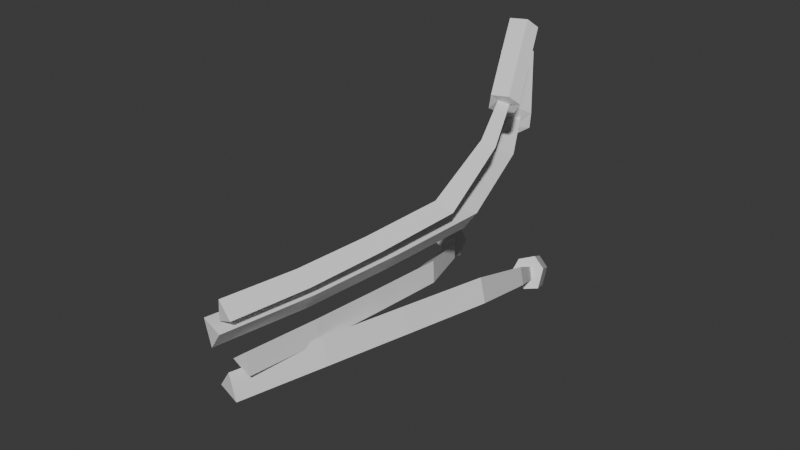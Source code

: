 # Source: styledFlower_2.blend  (saved by Blender 4.2.66; exported with 4.5.12 LTS)
import bpy
from mathutils import Matrix  # noqa: F401  (used for matrix-valued properties, if any)

bpy.ops.wm.read_factory_settings(use_empty=True)
scene = bpy.context.scene
scene.name = 'Scene'

# ---- collections
col_collection = bpy.data.collections.new('Collection'); scene.collection.children.link(col_collection)

# ---- world
world_world = bpy.data.worlds.new('World'); scene.world = world_world
world_world.use_nodes = True; world_world.node_tree.nodes.clear()
_N = world_world.node_tree.nodes; _L = world_world.node_tree.links
n0 = _N.new('ShaderNodeOutputWorld'); n0.name = 'World Output'; n0.location = (300, 300)
n1 = _N.new('ShaderNodeBackground'); n1.name = 'Background'; n1.location = (10, 300)
n1.inputs[0].default_value = (0.05088, 0.05088, 0.05088, 1.0)
_L.new(n1.outputs[0], n0.inputs[0])
n0.is_active_output = True
world_world.color = (0.05088, 0.05088, 0.05088)
world_world.sun_shadow_jitter_overblur = 0.0

# ---- meshes
me_cube_001 = bpy.data.meshes.new('Cube.001')
me_cube_001.from_pydata([(-0.007385, -0.0004293, 0.01596), (-0.1945, 1.04, -0.1673), (-0.05567, 0.002716, -0.02271), (-0.2129, 1.016, -0.1838), (0.001682, -0.0037, -0.04522), (-0.1877, 1.031, -0.2), (-0.0001966, 0.4456, -0.01703), (0.002067, 0.2221, 0.002042), (-0.009405, 0.6933, -0.04147), (-0.1089, 0.9221, -0.1131), (-0.1376, 0.8991, -0.1371), (-0.04907, 0.6702, -0.07422), (-0.04254, 0.43, -0.05161), (-0.04325, 0.2159, -0.03459), (-0.1005, 0.9129, -0.1575), (0.001857, 0.6827, -0.1005), (0.01046, 0.4373, -0.07712), (0.01193, 0.2163, -0.0586), (-0.1888, 1.057, -0.1429), (-0.2345, 0.9965, -0.1839), (-0.1718, 1.034, -0.2243), (-0.3608, 1.247, -0.2327), (-0.4065, 1.187, -0.2737), (-0.3438, 1.224, -0.3142), (-0.2207, 1.028, -0.1448), (-0.1929, 1.003, -0.2172), (-0.1634, 1.056, -0.1744), (-0.3927, 1.218, -0.2347), (-0.3649, 1.193, -0.3071), (-0.3354, 1.246, -0.2643), (-0.2578, 1.129, -0.2692), (-0.2748, 1.152, -0.1878), (-0.3205, 1.092, -0.2288), (-0.3067, 1.123, -0.1898), (-0.2789, 1.098, -0.2622), (-0.2494, 1.151, -0.2193), (-0.008092, -0.0384, 0.1156), (0.03122, 0.9674, 0.3432), (-0.05504, -0.02659, 0.1503), (0.00556, 0.9486, 0.3534), (-0.0607, -0.02516, 0.09102), (0.001789, 0.9675, 0.3275), (0.07338, 0.3829, 0.1446), (0.03644, 0.1713, 0.1253), (0.1095, 0.6181, 0.1712), (0.0742, 0.8459, 0.2668), (0.03931, 0.8302, 0.2847), (0.06383, 0.6043, 0.1969), (0.02714, 0.3764, 0.173), (-0.01015, 0.174, 0.1569), (0.03485, 0.8492, 0.2466), (0.05771, 0.6241, 0.1445), (0.02096, 0.3912, 0.1183), (-0.01607, 0.1821, 0.09989), (0.05853, 0.9766, 0.346), (-0.005291, 0.93, 0.3714), (-0.01467, 0.977, 0.3069), (-0.02251, 1.172, 0.4997), (-0.08633, 1.125, 0.5251), (-0.09571, 1.172, 0.4606), (0.04076, 0.9489, 0.3719), (-0.02192, 0.9454, 0.325), (0.03717, 0.984, 0.3143), (-0.04028, 1.144, 0.5256), (-0.103, 1.14, 0.4787), (-0.04387, 1.179, 0.468), (-0.05519, 1.074, 0.3837), (0.01801, 1.074, 0.4228), (-0.04581, 1.027, 0.4482), (0.0002415, 1.046, 0.4487), (-0.06244, 1.043, 0.4019), (-0.003351, 1.081, 0.3911), (-0.03663, -0.03122, -0.03623), (-0.01899, 1.203, -0.2818), (-0.07912, -0.02053, -0.09416), (-0.03895, 1.177, -0.3062), (-0.009224, -0.03811, -0.1031), (-0.00337, 1.19, -0.3171), (0.05588, 0.4843, -0.06429), (0.01538, 0.2251, -0.04564), (0.0942, 0.7726, -0.09068), (0.04156, 1.053, -0.1972), (0.01251, 1.03, -0.2332), (0.05526, 0.7515, -0.1398), (0.01573, 0.4723, -0.1162), (-0.02594, 0.2245, -0.1005), (0.06243, 1.04, -0.2454), (0.1222, 0.7569, -0.1546), (0.08391, 0.4713, -0.1296), (0.0431, 0.2151, -0.1117), (-0.01684, 1.222, -0.2521), (-0.06648, 1.158, -0.3129), (0.02201, 1.19, -0.34), (-0.1521, 1.469, -0.4011), (-0.2017, 1.405, -0.4619), (-0.1132, 1.437, -0.489), (-0.05707, 1.193, -0.2641), (-0.00903, 1.157, -0.3386), (0.02053, 1.215, -0.2806), (-0.1923, 1.44, -0.4131), (-0.1443, 1.404, -0.4876), (-0.1147, 1.462, -0.4296), (-0.0456, 1.314, -0.4145), (-0.08446, 1.346, -0.3266), (-0.1341, 1.282, -0.3874), (-0.1247, 1.316, -0.3386), (-0.07665, 1.281, -0.4131), (-0.04709, 1.339, -0.3551), (-0.03393, -0.05099, 0.07681), (-0.08368, 1.2, 0.2033), (-0.1037, -0.03343, 0.08646), (-0.1178, 1.178, 0.2027), (-0.07694, -0.04017, 0.01929), (-0.1069, 1.197, 0.17), (0.05264, 0.466, 0.0944), (0.01608, 0.2058, 0.08271), (0.08504, 0.7558, 0.1103), (0.001273, 1.044, 0.1619), (-0.04702, 1.026, 0.1639), (0.02069, 0.7411, 0.1145), (-0.01355, 0.4606, 0.1002), (-0.05191, 0.2119, 0.09046), (-0.03008, 1.044, 0.1177), (0.04383, 0.7575, 0.05189), (0.0106, 0.4706, 0.03586), (-0.02644, 0.2135, 0.02468), (-0.05524, 1.213, 0.2201), (-0.1402, 1.158, 0.2185), (-0.113, 1.205, 0.1373), (-0.222, 1.467, 0.3134), (-0.3069, 1.412, 0.3119), (-0.2797, 1.46, 0.2306), (-0.08985, 1.182, 0.242), (-0.132, 1.169, 0.1572), (-0.06058, 1.216, 0.1731), (-0.2566, 1.437, 0.3353), (-0.2987, 1.424, 0.2505), (-0.2273, 1.471, 0.2664), (-0.1963, 1.333, 0.184), (-0.1386, 1.34, 0.2668), (-0.2235, 1.285, 0.2652), (-0.1732, 1.31, 0.2887), (-0.2153, 1.297, 0.2039), (-0.1439, 1.344, 0.2197)], [], [(9, 1, 3, 10), (3, 5, 14, 10), (10, 14, 15, 11), (14, 5, 1, 9), (2, 4, 0), (1, 5, 20, 26, 18), (13, 17, 4, 2), (11, 15, 16, 12), (12, 16, 17, 13), (4, 17, 7, 0), (17, 16, 6, 7), (16, 15, 8, 6), (15, 14, 9, 8), (0, 7, 13, 2), (7, 6, 12, 13), (6, 8, 11, 12), (8, 9, 10, 11), (35, 30, 23, 29), (5, 3, 19, 25, 20), (3, 1, 18, 24, 19), (22, 27, 28), (34, 32, 22, 28), (33, 31, 21, 27), (32, 33, 27, 22), (19, 24, 33, 32), (24, 18, 31, 33), (30, 34, 28, 23), (20, 25, 34, 30), (25, 19, 32, 34), (28, 29, 23), (28, 27, 29), (27, 21, 29), (31, 35, 29, 21), (18, 26, 35, 31), (26, 20, 30, 35), (45, 37, 39, 46), (39, 41, 50, 46), (46, 50, 51, 47), (50, 41, 37, 45), (38, 40, 36), (37, 41, 56, 62, 54), (49, 53, 40, 38), (47, 51, 52, 48), (48, 52, 53, 49), (40, 53, 43, 36), (53, 52, 42, 43), (52, 51, 44, 42), (51, 50, 45, 44), (36, 43, 49, 38), (43, 42, 48, 49), (42, 44, 47, 48), (44, 45, 46, 47), (71, 66, 59, 65), (41, 39, 55, 61, 56), (39, 37, 54, 60, 55), (58, 63, 64), (70, 68, 58, 64), (69, 67, 57, 63), (68, 69, 63, 58), (55, 60, 69, 68), (60, 54, 67, 69), (66, 70, 64, 59), (56, 61, 70, 66), (61, 55, 68, 70), (64, 65, 59), (64, 63, 65), (63, 57, 65), (67, 71, 65, 57), (54, 62, 71, 67), (62, 56, 66, 71), (81, 73, 75, 82), (75, 77, 86, 82), (82, 86, 87, 83), (86, 77, 73, 81), (74, 76, 72), (73, 77, 92, 98, 90), (85, 89, 76, 74), (83, 87, 88, 84), (84, 88, 89, 85), (76, 89, 79, 72), (89, 88, 78, 79), (88, 87, 80, 78), (87, 86, 81, 80), (72, 79, 85, 74), (79, 78, 84, 85), (78, 80, 83, 84), (80, 81, 82, 83), (107, 102, 95, 101), (77, 75, 91, 97, 92), (75, 73, 90, 96, 91), (94, 99, 100), (106, 104, 94, 100), (105, 103, 93, 99), (104, 105, 99, 94), (91, 96, 105, 104), (96, 90, 103, 105), (102, 106, 100, 95), (92, 97, 106, 102), (97, 91, 104, 106), (100, 101, 95), (100, 99, 101), (99, 93, 101), (103, 107, 101, 93), (90, 98, 107, 103), (98, 92, 102, 107), (117, 109, 111, 118), (111, 113, 122, 118), (118, 122, 123, 119), (122, 113, 109, 117), (110, 112, 108), (109, 113, 128, 134, 126), (121, 125, 112, 110), (119, 123, 124, 120), (120, 124, 125, 121), (112, 125, 115, 108), (125, 124, 114, 115), (124, 123, 116, 114), (123, 122, 117, 116), (108, 115, 121, 110), (115, 114, 120, 121), (114, 116, 119, 120), (116, 117, 118, 119), (143, 138, 131, 137), (113, 111, 127, 133, 128), (111, 109, 126, 132, 127), (130, 135, 136), (142, 140, 130, 136), (141, 139, 129, 135), (140, 141, 135, 130), (127, 132, 141, 140), (132, 126, 139, 141), (138, 142, 136, 131), (128, 133, 142, 138), (133, 127, 140, 142), (136, 137, 131), (136, 135, 137), (135, 129, 137), (139, 143, 137, 129), (126, 134, 143, 139), (134, 128, 138, 143)])
_uv = me_cube_001.uv_layers.new(name='UVMap')
_uv.uv.foreach_set('vector', [0.575, 0.0, 0.625, 0.0, 0.625, 0.25, 0.575, 0.25, 0.625, 0.25, 0.625, 0.75, 0.575, 0.75, 0.575, 0.25, 0.575, 0.25, 0.575, 0.75, 0.525, 0.75, 0.525, 0.25, 0.575, 0.75, 0.625, 0.75, 0.625, 1.0, 0.575, 1.0, 0.125, 0.5, 0.375, 0.75, 0.125, 0.75, 0.625, 1.0, 0.625, 0.75, 0.625, 0.75, 0.625, 0.875, 0.625, 1.0, 0.425, 0.25, 0.425, 0.75, 0.375, 0.75, 0.375, 0.25, 0.525, 0.25, 0.525, 0.75, 0.475, 0.75, 0.475, 0.25, 0.475, 0.25, 0.475, 0.75, 0.425, 0.75, 0.425, 0.25, 0.375, 0.75, 0.425, 0.75, 0.425, 1.0, 0.375, 1.0, 0.425, 0.75, 0.475, 0.75, 0.475, 1.0, 0.425, 1.0, 0.475, 0.75, 0.525, 0.75, 0.525, 1.0, 0.475, 1.0, 0.525, 0.75, 0.575, 0.75, 0.575, 1.0, 0.525, 1.0, 0.375, 0.0, 0.425, 0.0, 0.425, 0.25, 0.375, 0.25, 0.425, 0.0, 0.475, 0.0, 0.475, 0.25, 0.425, 0.25, 0.475, 0.0, 0.525, 0.0, 0.525, 0.25, 0.475, 0.25, 0.525, 0.0, 0.575, 0.0, 0.575, 0.25, 0.525, 0.25, 0.625, 0.875, 0.625, 0.75, 0.625, 0.75, 0.625, 0.875, 0.625, 0.75, 0.625, 0.25, 0.625, 0.25, 0.625, 0.5, 0.625, 0.75, 0.625, 0.25, 0.625, 0.0, 0.625, 0.0, 0.625, 0.125, 0.625, 0.25, 0.875, 0.5, 0.875, 0.625, 0.75, 0.625, 0.625, 0.5, 0.625, 0.25, 0.625, 0.25, 0.625, 0.5, 0.625, 0.125, 0.625, 0.0, 0.625, 0.0, 0.625, 0.125, 0.625, 0.25, 0.625, 0.125, 0.625, 0.125, 0.625, 0.25, 0.625, 0.25, 0.625, 0.125, 0.625, 0.125, 0.625, 0.25, 0.625, 0.125, 0.625, 0.0, 0.625, 0.0, 0.625, 0.125, 0.625, 0.75, 0.625, 0.5, 0.625, 0.5, 0.625, 0.75, 0.625, 0.75, 0.625, 0.5, 0.625, 0.5, 0.625, 0.75, 0.625, 0.5, 0.625, 0.25, 0.625, 0.25, 0.625, 0.5, 0.75, 0.625, 0.75, 0.75, 0.625, 0.75, 0.75, 0.625, 0.875, 0.625, 0.75, 0.75, 0.875, 0.625, 0.875, 0.75, 0.75, 0.75, 0.625, 1.0, 0.625, 0.875, 0.625, 0.875, 0.625, 1.0, 0.625, 1.0, 0.625, 0.875, 0.625, 0.875, 0.625, 1.0, 0.625, 0.875, 0.625, 0.75, 0.625, 0.75, 0.625, 0.875, 0.575, 0.0, 0.625, 0.0, 0.625, 0.25, 0.575, 0.25, 0.625, 0.25, 0.625, 0.75, 0.575, 0.75, 0.575, 0.25, 0.575, 0.25, 0.575, 0.75, 0.525, 0.75, 0.525, 0.25, 0.575, 0.75, 0.625, 0.75, 0.625, 1.0, 0.575, 1.0, 0.125, 0.5, 0.375, 0.75, 0.125, 0.75, 0.625, 1.0, 0.625, 0.75, 0.625, 0.75, 0.625, 0.875, 0.625, 1.0, 0.425, 0.25, 0.425, 0.75, 0.375, 0.75, 0.375, 0.25, 0.525, 0.25, 0.525, 0.75, 0.475, 0.75, 0.475, 0.25, 0.475, 0.25, 0.475, 0.75, 0.425, 0.75, 0.425, 0.25, 0.375, 0.75, 0.425, 0.75, 0.425, 1.0, 0.375, 1.0, 0.425, 0.75, 0.475, 0.75, 0.475, 1.0, 0.425, 1.0, 0.475, 0.75, 0.525, 0.75, 0.525, 1.0, 0.475, 1.0, 0.525, 0.75, 0.575, 0.75, 0.575, 1.0, 0.525, 1.0, 0.375, 0.0, 0.425, 0.0, 0.425, 0.25, 0.375, 0.25, 0.425, 0.0, 0.475, 0.0, 0.475, 0.25, 0.425, 0.25, 0.475, 0.0, 0.525, 0.0, 0.525, 0.25, 0.475, 0.25, 0.525, 0.0, 0.575, 0.0, 0.575, 0.25, 0.525, 0.25, 0.625, 0.875, 0.625, 0.75, 0.625, 0.75, 0.625, 0.875, 0.625, 0.75, 0.625, 0.25, 0.625, 0.25, 0.625, 0.5, 0.625, 0.75, 0.625, 0.25, 0.625, 0.0, 0.625, 0.0, 0.625, 0.125, 0.625, 0.25, 0.875, 0.5, 0.875, 0.625, 0.75, 0.625, 0.625, 0.5, 0.625, 0.25, 0.625, 0.25, 0.625, 0.5, 0.625, 0.125, 0.625, 0.0, 0.625, 0.0, 0.625, 0.125, 0.625, 0.25, 0.625, 0.125, 0.625, 0.125, 0.625, 0.25, 0.625, 0.25, 0.625, 0.125, 0.625, 0.125, 0.625, 0.25, 0.625, 0.125, 0.625, 0.0, 0.625, 0.0, 0.625, 0.125, 0.625, 0.75, 0.625, 0.5, 0.625, 0.5, 0.625, 0.75, 0.625, 0.75, 0.625, 0.5, 0.625, 0.5, 0.625, 0.75, 0.625, 0.5, 0.625, 0.25, 0.625, 0.25, 0.625, 0.5, 0.75, 0.625, 0.75, 0.75, 0.625, 0.75, 0.75, 0.625, 0.875, 0.625, 0.75, 0.75, 0.875, 0.625, 0.875, 0.75, 0.75, 0.75, 0.625, 1.0, 0.625, 0.875, 0.625, 0.875, 0.625, 1.0, 0.625, 1.0, 0.625, 0.875, 0.625, 0.875, 0.625, 1.0, 0.625, 0.875, 0.625, 0.75, 0.625, 0.75, 0.625, 0.875, 0.575, 0.0, 0.625, 0.0, 0.625, 0.25, 0.575, 0.25, 0.625, 0.25, 0.625, 0.75, 0.575, 0.75, 0.575, 0.25, 0.575, 0.25, 0.575, 0.75, 0.525, 0.75, 0.525, 0.25, 0.575, 0.75, 0.625, 0.75, 0.625, 1.0, 0.575, 1.0, 0.125, 0.5, 0.375, 0.75, 0.125, 0.75, 0.625, 1.0, 0.625, 0.75, 0.625, 0.75, 0.625, 0.875, 0.625, 1.0, 0.425, 0.25, 0.425, 0.75, 0.375, 0.75, 0.375, 0.25, 0.525, 0.25, 0.525, 0.75, 0.475, 0.75, 0.475, 0.25, 0.475, 0.25, 0.475, 0.75, 0.425, 0.75, 0.425, 0.25, 0.375, 0.75, 0.425, 0.75, 0.425, 1.0, 0.375, 1.0, 0.425, 0.75, 0.475, 0.75, 0.475, 1.0, 0.425, 1.0, 0.475, 0.75, 0.525, 0.75, 0.525, 1.0, 0.475, 1.0, 0.525, 0.75, 0.575, 0.75, 0.575, 1.0, 0.525, 1.0, 0.375, 0.0, 0.425, 0.0, 0.425, 0.25, 0.375, 0.25, 0.425, 0.0, 0.475, 0.0, 0.475, 0.25, 0.425, 0.25, 0.475, 0.0, 0.525, 0.0, 0.525, 0.25, 0.475, 0.25, 0.525, 0.0, 0.575, 0.0, 0.575, 0.25, 0.525, 0.25, 0.625, 0.875, 0.625, 0.75, 0.625, 0.75, 0.625, 0.875, 0.625, 0.75, 0.625, 0.25, 0.625, 0.25, 0.625, 0.5, 0.625, 0.75, 0.625, 0.25, 0.625, 0.0, 0.625, 0.0, 0.625, 0.125, 0.625, 0.25, 0.875, 0.5, 0.875, 0.625, 0.75, 0.625, 0.625, 0.5, 0.625, 0.25, 0.625, 0.25, 0.625, 0.5, 0.625, 0.125, 0.625, 0.0, 0.625, 0.0, 0.625, 0.125, 0.625, 0.25, 0.625, 0.125, 0.625, 0.125, 0.625, 0.25, 0.625, 0.25, 0.625, 0.125, 0.625, 0.125, 0.625, 0.25, 0.625, 0.125, 0.625, 0.0, 0.625, 0.0, 0.625, 0.125, 0.625, 0.75, 0.625, 0.5, 0.625, 0.5, 0.625, 0.75, 0.625, 0.75, 0.625, 0.5, 0.625, 0.5, 0.625, 0.75, 0.625, 0.5, 0.625, 0.25, 0.625, 0.25, 0.625, 0.5, 0.75, 0.625, 0.75, 0.75, 0.625, 0.75, 0.75, 0.625, 0.875, 0.625, 0.75, 0.75, 0.875, 0.625, 0.875, 0.75, 0.75, 0.75, 0.625, 1.0, 0.625, 0.875, 0.625, 0.875, 0.625, 1.0, 0.625, 1.0, 0.625, 0.875, 0.625, 0.875, 0.625, 1.0, 0.625, 0.875, 0.625, 0.75, 0.625, 0.75, 0.625, 0.875, 0.575, 0.0, 0.625, 0.0, 0.625, 0.25, 0.575, 0.25, 0.625, 0.25, 0.625, 0.75, 0.575, 0.75, 0.575, 0.25, 0.575, 0.25, 0.575, 0.75, 0.525, 0.75, 0.525, 0.25, 0.575, 0.75, 0.625, 0.75, 0.625, 1.0, 0.575, 1.0, 0.125, 0.5, 0.375, 0.75, 0.125, 0.75, 0.625, 1.0, 0.625, 0.75, 0.625, 0.75, 0.625, 0.875, 0.625, 1.0, 0.425, 0.25, 0.425, 0.75, 0.375, 0.75, 0.375, 0.25, 0.525, 0.25, 0.525, 0.75, 0.475, 0.75, 0.475, 0.25, 0.475, 0.25, 0.475, 0.75, 0.425, 0.75, 0.425, 0.25, 0.375, 0.75, 0.425, 0.75, 0.425, 1.0, 0.375, 1.0, 0.425, 0.75, 0.475, 0.75, 0.475, 1.0, 0.425, 1.0, 0.475, 0.75, 0.525, 0.75, 0.525, 1.0, 0.475, 1.0, 0.525, 0.75, 0.575, 0.75, 0.575, 1.0, 0.525, 1.0, 0.375, 0.0, 0.425, 0.0, 0.425, 0.25, 0.375, 0.25, 0.425, 0.0, 0.475, 0.0, 0.475, 0.25, 0.425, 0.25, 0.475, 0.0, 0.525, 0.0, 0.525, 0.25, 0.475, 0.25, 0.525, 0.0, 0.575, 0.0, 0.575, 0.25, 0.525, 0.25, 0.625, 0.875, 0.625, 0.75, 0.625, 0.75, 0.625, 0.875, 0.625, 0.75, 0.625, 0.25, 0.625, 0.25, 0.625, 0.5, 0.625, 0.75, 0.625, 0.25, 0.625, 0.0, 0.625, 0.0, 0.625, 0.125, 0.625, 0.25, 0.875, 0.5, 0.875, 0.625, 0.75, 0.625, 0.625, 0.5, 0.625, 0.25, 0.625, 0.25, 0.625, 0.5, 0.625, 0.125, 0.625, 0.0, 0.625, 0.0, 0.625, 0.125, 0.625, 0.25, 0.625, 0.125, 0.625, 0.125, 0.625, 0.25, 0.625, 0.25, 0.625, 0.125, 0.625, 0.125, 0.625, 0.25, 0.625, 0.125, 0.625, 0.0, 0.625, 0.0, 0.625, 0.125, 0.625, 0.75, 0.625, 0.5, 0.625, 0.5, 0.625, 0.75, 0.625, 0.75, 0.625, 0.5, 0.625, 0.5, 0.625, 0.75, 0.625, 0.5, 0.625, 0.25, 0.625, 0.25, 0.625, 0.5, 0.75, 0.625, 0.75, 0.75, 0.625, 0.75, 0.75, 0.625, 0.875, 0.625, 0.75, 0.75, 0.875, 0.625, 0.875, 0.75, 0.75, 0.75, 0.625, 1.0, 0.625, 0.875, 0.625, 0.875, 0.625, 1.0, 0.625, 1.0, 0.625, 0.875, 0.625, 0.875, 0.625, 1.0, 0.625, 0.875, 0.625, 0.75, 0.625, 0.75, 0.625, 0.875])
me_cube_001.update()

# ---- objects
ob_cube = bpy.data.objects.new('Cube', me_cube_001)

# ---- transforms, parenting, visibility, modifiers, constraints
ob_cube.location = (0.0, 0.0, 0.0)

# ---- collection membership
col_collection.objects.link(ob_cube)

# ---- scene / render settings (as saved in the file)
scene.frame_start = 1; scene.frame_end = 250; scene.frame_set(1)
scene.render.engine = 'BLENDER_EEVEE_NEXT'
bpy.context.view_layer.update()

# ---- added for rendering (the .blend has no active camera and no usable light): camera, sun
cam_auto = bpy.data.cameras.new('AutoCamera')
cam_auto.lens = 50.0
cam_auto.sensor_width = 36.0
cam_auto.clip_end = 1000.0
ob_auto_camera = bpy.data.objects.new('AutoCamera', cam_auto)
scene.collection.objects.link(ob_auto_camera)
ob_auto_camera.location = (1.6197, -1.40409, 1.42777)
ob_auto_camera.rotation_euler = (1.09748, -7.21219e-08, 0.694738)
scene.camera = ob_auto_camera
light_auto_sun = bpy.data.lights.new('AutoSun', 'SUN')
light_auto_sun.energy = 3.0
light_auto_sun.angle = 0.0523599
ob_auto_sun = bpy.data.objects.new('AutoSun', light_auto_sun)
scene.collection.objects.link(ob_auto_sun)
ob_auto_sun.rotation_euler = (0.872665, 0.174533, 0.523599)
bpy.context.view_layer.update()
